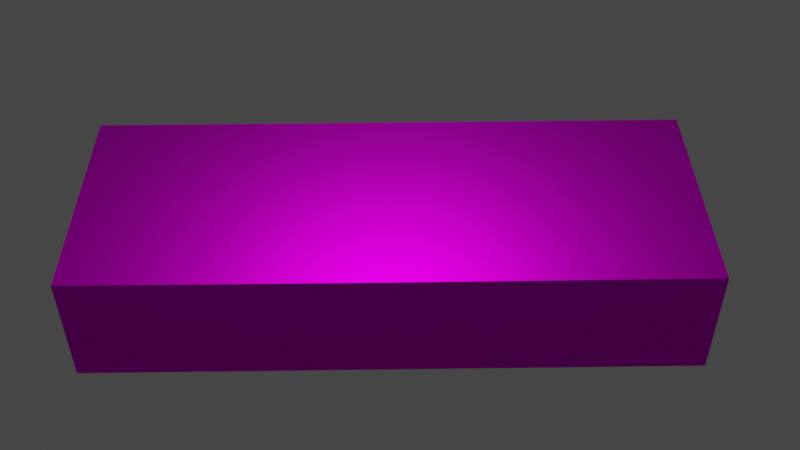 # Source: ALU.blend  (saved by Blender 3.0.42; exported with 4.5.12 LTS)
import bpy
from mathutils import Matrix  # noqa: F401  (used for matrix-valued properties, if any)

bpy.ops.wm.read_factory_settings(use_empty=True)
scene = bpy.context.scene
scene.name = 'Scene'

# ---- collections
col_collection = bpy.data.collections.new('Collection'); scene.collection.children.link(col_collection)

# ---- images (referenced by path relative to the original .blend; pixels are not part of the script)
import os
ASSET_DIR = os.environ.get("B2B_ASSET_DIR", "")  # directory of the original .blend (textures are referenced by path, not embedded)
HERE = os.path.dirname(os.path.abspath(__file__))  # packed textures are extracted next to this script under _unpacked/

def load_image(name, relpath, width, height, colorspace="sRGB"):
    """Load a texture the original file referenced (path relative to the .blend, or extracted next to this script)."""
    p = next((c for c in (os.path.join(HERE, relpath), os.path.join(ASSET_DIR, relpath)) if relpath and os.path.exists(c)), "")
    if p:
        img = bpy.data.images.load(p, check_existing=True)
        img.name = name
    else:  # same state as the original file: an image datablock whose file is absent (Cycles renders it pink)
        img = bpy.data.images.new(name, width, height)
        img.source = "FILE"
        img.filepath = "//" + (relpath or name)
    img.colorspace_settings.name = colorspace
    return img
img_alu_4_bit_jpg = load_image('ALU 4-bit.jpg', 'ALU 4-bit.jpg', 1024, 1024, 'sRGB')

# ---- materials (node trees are filled in below, after node groups)
mat_material = bpy.data.materials.new('Material')
mat_material.use_transparent_shadow = False

# ---- material node trees
mat_material.use_nodes = True; mat_material.node_tree.nodes.clear()
_N = mat_material.node_tree.nodes; _L = mat_material.node_tree.links
n0 = _N.new('ShaderNodeBsdfPrincipled'); n0.name = 'Principled BSDF'; n0.location = (10, 300)
n0.distribution = 'GGX'
n0.subsurface_method = 'RANDOM_WALK_SKIN'
n0.inputs[1].default_value = 1.0
n0.inputs[3].default_value = 1.45
n0.inputs[27].default_value = (0.0, 0.0, 0.0, 1.0)
n0.inputs[28].default_value = 1.0
n1 = _N.new('ShaderNodeOutputMaterial'); n1.name = 'Material Output'; n1.location = (300, 300)
n2 = _N.new('ShaderNodeTexImage'); n2.name = 'Image Texture'; n2.location = (-309, 277)
n2.image = img_alu_4_bit_jpg
_L.new(n0.outputs[0], n1.inputs[0])
_L.new(n2.outputs[0], n0.inputs[0])
n1.is_active_output = True

# ---- world
world_world = bpy.data.worlds.new('World'); scene.world = world_world
world_world.use_nodes = True; world_world.node_tree.nodes.clear()
_N = world_world.node_tree.nodes; _L = world_world.node_tree.links
n0 = _N.new('ShaderNodeOutputWorld'); n0.name = 'World Output'; n0.location = (300, 300)
n1 = _N.new('ShaderNodeBackground'); n1.name = 'Background'; n1.location = (10, 300)
n1.inputs[0].default_value = (0.05088, 0.05088, 0.05088, 1.0)
_L.new(n1.outputs[0], n0.inputs[0])
n0.is_active_output = True
world_world.color = (0.05088, 0.05088, 0.05088)
world_world.use_sun_shadow = False
world_world.sun_shadow_jitter_overblur = 0.0

# ---- cameras
cam_camera_001 = bpy.data.cameras.new('Camera.001')

# ---- lights
light_point = bpy.data.lights.new('Point', 'POINT')
light_point.transmission_factor = 0.0
light_point.energy = 117.4
light_point.shadow_soft_size = 0.25
light_point.shadow_maximum_resolution = 0.006
light_point.use_absolute_resolution = True

# ---- meshes
me_plane = bpy.data.meshes.new('Plane')
me_plane.from_pydata([(-1.0, -1.0, 0.0), (1.0, -1.0, 0.0), (-1.0, 1.0, 0.0), (1.0, 1.0, 0.0)], [], [(0, 1, 3, 2)])
_uv = me_plane.uv_layers.new(name='UVMap')
_uv.uv.foreach_set('vector', [0.0, 0.0, 1.0, 0.0, 1.0, 1.0, 0.0, 1.0])
me_plane.materials.append(mat_material)
me_plane.use_remesh_fix_poles = True
me_plane.use_remesh_preserve_attributes = False
me_plane.update()

# ---- objects
ob_plane = bpy.data.objects.new('Plane', me_plane)
ob_empty = bpy.data.objects.new('Empty', img_alu_4_bit_jpg)
ob_camera = bpy.data.objects.new('Camera', cam_camera_001)
ob_point = bpy.data.objects.new('Point', light_point)

# ---- transforms, parenting, visibility, modifiers, constraints
ob_plane.location = (0.0, 0.0, 0.6576)
ob_plane.scale = (1.456, 0.5708, 1.0)
_m = ob_plane.modifiers.new('Solidify', 'SOLIDIFY')
_m.thickness = 0.57
ob_empty.location = (0.0, 0.0, 0.0)
ob_empty.scale = (0.582, 0.582, 0.582)
ob_empty.empty_display_type = 'IMAGE'
ob_empty.empty_display_size = 5.0
ob_camera.location = (0.0, -3.948, 4.032)
ob_camera.rotation_euler = (0.8373, 0.002248, -6.297)
ob_point.location = (0.0, 0.0, 2.184)

# ---- collection membership
col_collection.objects.link(ob_plane)
col_collection.objects.link(ob_empty)
col_collection.objects.link(ob_camera)
col_collection.objects.link(ob_point)

# ---- scene / render settings (as saved in the file)
scene.camera = ob_camera
scene.frame_start = 1; scene.frame_end = 250; scene.frame_set(47)
scene.render.engine = 'BLENDER_EEVEE_NEXT'
scene.cycles.sampling_pattern = 'TABULATED_SOBOL'
scene.cycles.use_light_tree = False
scene.eevee.use_taa_reprojection = False
scene.view_settings.view_transform = 'Filmic'
bpy.context.view_layer.update()
